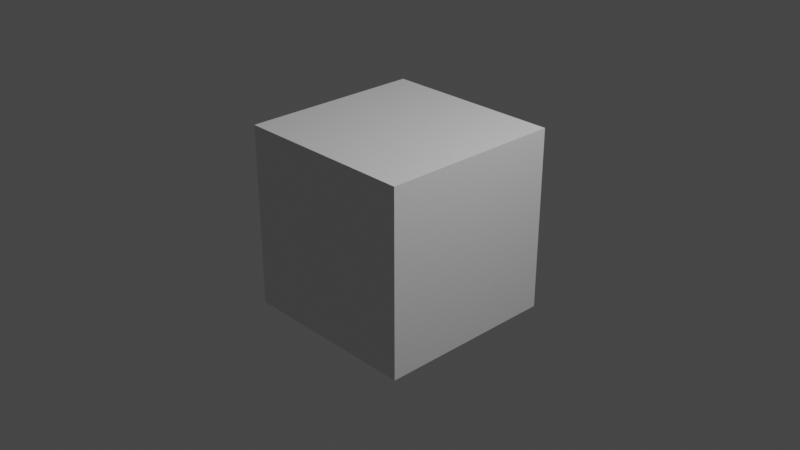 # Source: 12_anim_range_driver.blend  (saved by Blender 3.3.6; exported with 4.5.12 LTS)
import bpy
from mathutils import Matrix  # noqa: F401  (used for matrix-valued properties, if any)

bpy.ops.wm.read_factory_settings(use_empty=True)
scene = bpy.context.scene
scene.name = 'Scene'

# ---- collections
col_collection = bpy.data.collections.new('Collection'); scene.collection.children.link(col_collection)

# ---- materials (node trees are filled in below, after node groups)
mat_material = bpy.data.materials.new('Material')
mat_material.alpha_threshold = 0.0
mat_material.use_transparent_shadow = False
mat_material.line_color = (0.0, 0.0, 0.0, 1.0)

# ---- material node trees
mat_material.use_nodes = True; mat_material.node_tree.nodes.clear()
_N = mat_material.node_tree.nodes; _L = mat_material.node_tree.links
n0 = _N.new('ShaderNodeOutputMaterial'); n0.name = 'Material Output'; n0.location = (300, 300)
n1 = _N.new('ShaderNodeBsdfPrincipled'); n1.name = 'Principled BSDF'; n1.location = (10, 300)
n1.distribution = 'GGX'
n1.subsurface_method = 'RANDOM_WALK_SKIN'
n1.inputs[2].default_value = 0.4
n1.inputs[3].default_value = 1.45
n1.inputs[27].default_value = (0.0, 0.0, 0.0, 1.0)
n1.inputs[28].default_value = 1.0
_L.new(n1.outputs[0], n0.inputs[0])
n0.is_active_output = True

# ---- world
world_world = bpy.data.worlds.new('World'); scene.world = world_world
world_world.use_nodes = True; world_world.node_tree.nodes.clear()
_N = world_world.node_tree.nodes; _L = world_world.node_tree.links
n0 = _N.new('ShaderNodeOutputWorld'); n0.name = 'World Output'; n0.location = (300, 300)
n1 = _N.new('ShaderNodeBackground'); n1.name = 'Background'; n1.location = (10, 300)
n1.inputs[0].default_value = (0.05088, 0.05088, 0.05088, 1.0)
_L.new(n1.outputs[0], n0.inputs[0])
n0.is_active_output = True
world_world.color = (0.05088, 0.05088, 0.05088)
world_world.use_sun_shadow = False
world_world.sun_shadow_jitter_overblur = 0.0

# ---- cameras
cam_camera = bpy.data.cameras.new('Camera')
cam_camera.clip_end = 100.0
cam_camera.ortho_scale = 7.314

# ---- lights
light_light = bpy.data.lights.new('Light', 'POINT')
light_light.transmission_factor = 0.0
light_light.energy = 1000.0
light_light.shadow_soft_size = 0.1
light_light.shadow_maximum_resolution = 0.006
light_light.use_absolute_resolution = True

# ---- meshes
me_cube = bpy.data.meshes.new('Cube')
me_cube.from_pydata([(1.0, 1.0, 1.0), (1.0, 1.0, -1.0), (1.0, -1.0, 1.0), (1.0, -1.0, -1.0), (-1.0, 1.0, 1.0), (-1.0, 1.0, -1.0), (-1.0, -1.0, 1.0), (-1.0, -1.0, -1.0)], [], [(0, 4, 6, 2), (3, 2, 6, 7), (7, 6, 4, 5), (5, 1, 3, 7), (1, 0, 2, 3), (5, 4, 0, 1)])
_uv = me_cube.uv_layers.new(name='UVMap')
_uv.uv.foreach_set('vector', [0.625, 0.5, 0.875, 0.5, 0.875, 0.75, 0.625, 0.75, 0.375, 0.75, 0.625, 0.75, 0.625, 1.0, 0.375, 1.0, 0.375, 0.0, 0.625, 0.0, 0.625, 0.25, 0.375, 0.25, 0.125, 0.5, 0.375, 0.5, 0.375, 0.75, 0.125, 0.75, 0.375, 0.5, 0.625, 0.5, 0.625, 0.75, 0.375, 0.75, 0.375, 0.25, 0.625, 0.25, 0.625, 0.5, 0.375, 0.5])
me_cube.materials.append(mat_material)
me_cube.use_remesh_preserve_volume = False
me_cube.use_remesh_preserve_attributes = False
me_cube.use_mirror_vertex_groups = False
me_cube.update()
arm_armature = bpy.data.armatures.new('Armature')  # bones are not reproduced

# ---- objects
ob_cube = bpy.data.objects.new('Cube', me_cube)
ob_light = bpy.data.objects.new('Light', light_light)
ob_camera = bpy.data.objects.new('Camera', cam_camera)
ob_armature = bpy.data.objects.new('Armature', arm_armature)

# ---- transforms, parenting, visibility, modifiers, constraints
ob_cube.parent = ob_armature
ob_cube.location = (0.0, 0.0, 0.0)
ob_cube.lock_rotations_4d = False
ob_cube.empty_display_type = 'ARROWS'
ob_cube.lineart.crease_threshold = 0.0
_vg = ob_cube.vertex_groups.new(name='Bone')
_vg.add([0, 1, 2, 3, 4, 5, 6, 7], 1.0, 'REPLACE')
_m = ob_cube.modifiers.new('Armature', 'ARMATURE')
_m.object = ob_armature
ob_light.location = (4.076, 1.005, 5.904)
ob_light.rotation_euler = (0.6503, 0.05522, 1.866)
ob_light.lock_rotations_4d = False
ob_light.empty_display_type = 'ARROWS'
ob_light.color = (0.0, 0.0, 0.0, 0.0)
ob_light.lineart.crease_threshold = 0.0
ob_camera.location = (7.359, -6.926, 4.958)
ob_camera.rotation_euler = (1.109, 0.0, 0.8149)
ob_camera.lock_rotations_4d = False
ob_camera.empty_display_type = 'ARROWS'
ob_camera.color = (0.0, 0.0, 0.0, 0.0)
ob_camera.display_type = 'WIRE'
ob_camera.lineart.crease_threshold = 0.0
ob_armature.location = (0.0, 0.0, 0.0)

# ---- collection membership
col_collection.objects.link(ob_cube)
col_collection.objects.link(ob_light)
col_collection.objects.link(ob_camera)
col_collection.objects.link(ob_armature)

# ---- scene / render settings (as saved in the file)
scene.camera = ob_camera
scene.frame_start = 1; scene.frame_end = 10; scene.frame_set(10)
scene.render.engine = 'BLENDER_EEVEE_NEXT'
scene.cycles.sampling_pattern = 'TABULATED_SOBOL'
scene.cycles.use_light_tree = False
scene.view_settings.view_transform = 'Filmic'
bpy.context.view_layer.update()
